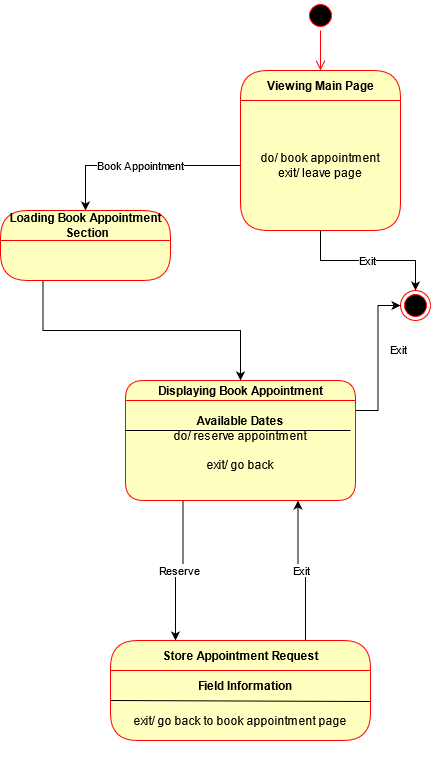

The diagram above was exported from draw.io. Its source (the exported page's mxGraphModel, read from the mxfile embedded in the PNG):
<mxGraphModel dx="1374" dy="533" grid="1" gridSize="10" guides="1" tooltips="1" connect="1" arrows="1" fold="1" page="1" pageScale="1" pageWidth="850" pageHeight="1100" math="0" shadow="0">
  <root>
    <mxCell id="0" />
    <mxCell id="1" parent="0" />
    <mxCell id="DURv_7SL_Qtrexcz42M8-1" value="" style="ellipse;html=1;shape=startState;fillColor=#000000;strokeColor=#ff0000;" parent="1" vertex="1">
      <mxGeometry x="465" y="70" width="30" height="30" as="geometry" />
    </mxCell>
    <mxCell id="DURv_7SL_Qtrexcz42M8-2" value="" style="edgeStyle=orthogonalEdgeStyle;html=1;verticalAlign=bottom;endArrow=open;endSize=8;strokeColor=#ff0000;entryX=0.5;entryY=0;entryDx=0;entryDy=0;exitX=0.5;exitY=1;exitDx=0;exitDy=0;" parent="1" source="DURv_7SL_Qtrexcz42M8-1" target="DURv_7SL_Qtrexcz42M8-3" edge="1">
      <mxGeometry relative="1" as="geometry">
        <mxPoint x="480" y="130" as="targetPoint" />
      </mxGeometry>
    </mxCell>
    <mxCell id="DURv_7SL_Qtrexcz42M8-3" value="Viewing Main Page" style="swimlane;html=1;fontStyle=1;align=center;verticalAlign=middle;childLayout=stackLayout;horizontal=1;startSize=30;horizontalStack=0;resizeParent=0;resizeLast=1;container=0;fontColor=#000000;collapsible=0;rounded=1;arcSize=30;strokeColor=#ff0000;fillColor=#ffffc0;swimlaneFillColor=#ffffc0;dropTarget=0;" parent="1" vertex="1">
      <mxGeometry x="400" y="140" width="160" height="160" as="geometry" />
    </mxCell>
    <mxCell id="DURv_7SL_Qtrexcz42M8-4" value="do/ book appointment&lt;br&gt;&lt;div&gt;exit/ leave page&lt;br&gt;&lt;/div&gt;" style="text;html=1;strokeColor=none;fillColor=none;align=center;verticalAlign=middle;spacingLeft=4;spacingRight=4;whiteSpace=wrap;overflow=hidden;rotatable=0;fontColor=#000000;" parent="DURv_7SL_Qtrexcz42M8-3" vertex="1">
      <mxGeometry y="30" width="160" height="130" as="geometry" />
    </mxCell>
    <mxCell id="DURv_7SL_Qtrexcz42M8-5" value="Exit" style="edgeStyle=orthogonalEdgeStyle;rounded=0;orthogonalLoop=1;jettySize=auto;html=1;exitX=0.5;exitY=1;exitDx=0;exitDy=0;" parent="1" source="DURv_7SL_Qtrexcz42M8-4" target="DURv_7SL_Qtrexcz42M8-6" edge="1">
      <mxGeometry relative="1" as="geometry">
        <mxPoint x="345.0000000000002" y="369.9999999999999" as="targetPoint" />
      </mxGeometry>
    </mxCell>
    <mxCell id="DURv_7SL_Qtrexcz42M8-6" value="" style="ellipse;html=1;shape=endState;fillColor=#000000;strokeColor=#ff0000;" parent="1" vertex="1">
      <mxGeometry x="560.0000000000002" y="359.9999999999999" width="30" height="30" as="geometry" />
    </mxCell>
    <mxCell id="DURv_7SL_Qtrexcz42M8-8" value="Book Appointment" style="edgeStyle=orthogonalEdgeStyle;rounded=0;orthogonalLoop=1;jettySize=auto;html=1;exitX=0;exitY=0.5;exitDx=0;exitDy=0;entryX=0.5;entryY=0;entryDx=0;entryDy=0;" parent="1" source="DURv_7SL_Qtrexcz42M8-4" target="DURv_7SL_Qtrexcz42M8-10" edge="1">
      <mxGeometry relative="1" as="geometry">
        <mxPoint x="290" y="235" as="targetPoint" />
      </mxGeometry>
    </mxCell>
    <mxCell id="DURv_7SL_Qtrexcz42M8-9" style="edgeStyle=orthogonalEdgeStyle;rounded=0;orthogonalLoop=1;jettySize=auto;html=1;exitX=0.25;exitY=1;exitDx=0;exitDy=0;" parent="1" source="DURv_7SL_Qtrexcz42M8-10" target="DURv_7SL_Qtrexcz42M8-12" edge="1">
      <mxGeometry relative="1" as="geometry">
        <mxPoint x="84.66666666666674" y="440" as="targetPoint" />
      </mxGeometry>
    </mxCell>
    <mxCell id="DURv_7SL_Qtrexcz42M8-10" value="Loading Book Appointment&lt;br&gt;&amp;nbsp;Section" style="swimlane;html=1;fontStyle=1;align=center;verticalAlign=middle;childLayout=stackLayout;horizontal=1;startSize=30;horizontalStack=0;resizeParent=0;resizeLast=1;container=0;fontColor=#000000;collapsible=0;rounded=1;arcSize=30;strokeColor=#ff0000;fillColor=#ffffc0;swimlaneFillColor=#ffffc0;dropTarget=0;" parent="1" vertex="1">
      <mxGeometry x="160" y="280" width="170" height="70" as="geometry" />
    </mxCell>
    <mxCell id="DURv_7SL_Qtrexcz42M8-11" value="Exit" style="edgeLabel;html=1;align=center;verticalAlign=middle;resizable=0;points=[];" parent="1" vertex="1" connectable="0">
      <mxGeometry x="570" y="330" as="geometry">
        <mxPoint x="-13" y="88" as="offset" />
      </mxGeometry>
    </mxCell>
    <mxCell id="DURv_7SL_Qtrexcz42M8-25" style="edgeStyle=orthogonalEdgeStyle;rounded=0;orthogonalLoop=1;jettySize=auto;html=1;exitX=1;exitY=0.25;exitDx=0;exitDy=0;entryX=0;entryY=0.5;entryDx=0;entryDy=0;" parent="1" source="DURv_7SL_Qtrexcz42M8-12" target="DURv_7SL_Qtrexcz42M8-6" edge="1">
      <mxGeometry relative="1" as="geometry" />
    </mxCell>
    <mxCell id="DURv_7SL_Qtrexcz42M8-12" value="Displaying Book Appointment" style="swimlane;html=1;fontStyle=1;align=center;verticalAlign=middle;childLayout=stackLayout;horizontal=1;startSize=20;horizontalStack=0;resizeParent=0;resizeLast=1;container=0;fontColor=#000000;collapsible=0;rounded=1;arcSize=30;strokeColor=#ff0000;fillColor=#ffffc0;swimlaneFillColor=#ffffc0;dropTarget=0;" parent="1" vertex="1">
      <mxGeometry x="285" y="450" width="230" height="120" as="geometry" />
    </mxCell>
    <mxCell id="DURv_7SL_Qtrexcz42M8-13" value="&lt;div&gt;do/ reserve appointment&lt;/div&gt;&lt;div&gt;&lt;br&gt;&lt;/div&gt;exit/ go back " style="text;html=1;strokeColor=none;fillColor=none;align=center;verticalAlign=middle;spacingLeft=4;spacingRight=4;whiteSpace=wrap;overflow=hidden;rotatable=0;fontColor=#000000;" parent="DURv_7SL_Qtrexcz42M8-12" vertex="1">
      <mxGeometry y="20" width="230" height="100" as="geometry" />
    </mxCell>
    <mxCell id="DURv_7SL_Qtrexcz42M8-14" value="Reserve" style="edgeStyle=orthogonalEdgeStyle;rounded=0;orthogonalLoop=1;jettySize=auto;html=1;exitX=0.25;exitY=1;exitDx=0;exitDy=0;entryX=0.25;entryY=0;entryDx=0;entryDy=0;" parent="1" source="DURv_7SL_Qtrexcz42M8-13" target="DURv_7SL_Qtrexcz42M8-20" edge="1">
      <mxGeometry relative="1" as="geometry">
        <mxPoint x="265" y="670" as="targetPoint" />
      </mxGeometry>
    </mxCell>
    <mxCell id="DURv_7SL_Qtrexcz42M8-15" value="Exit" style="edgeStyle=orthogonalEdgeStyle;rounded=0;orthogonalLoop=1;jettySize=auto;html=1;exitX=0.75;exitY=0;exitDx=0;exitDy=0;entryX=0.75;entryY=1;entryDx=0;entryDy=0;" parent="1" source="DURv_7SL_Qtrexcz42M8-20" target="DURv_7SL_Qtrexcz42M8-13" edge="1">
      <mxGeometry relative="1" as="geometry">
        <mxPoint x="357.5" y="670" as="sourcePoint" />
      </mxGeometry>
    </mxCell>
    <mxCell id="DURv_7SL_Qtrexcz42M8-17" value="&lt;b&gt;Available Dates&lt;/b&gt;" style="text;html=1;strokeColor=none;fillColor=none;align=center;verticalAlign=middle;whiteSpace=wrap;rounded=0;" parent="1" vertex="1">
      <mxGeometry x="285" y="480" width="230" height="20" as="geometry" />
    </mxCell>
    <mxCell id="DURv_7SL_Qtrexcz42M8-20" value="Store Appointment Request" style="swimlane;html=1;fontStyle=1;align=center;verticalAlign=middle;childLayout=stackLayout;horizontal=1;startSize=30;horizontalStack=0;resizeParent=0;resizeLast=1;container=0;fontColor=#000000;collapsible=0;rounded=1;arcSize=30;strokeColor=#ff0000;fillColor=#ffffc0;swimlaneFillColor=#ffffc0;dropTarget=0;" parent="1" vertex="1">
      <mxGeometry x="270" y="710" width="260" height="100" as="geometry" />
    </mxCell>
    <mxCell id="DURv_7SL_Qtrexcz42M8-22" value="exit/ go back to book appointment page" style="text;html=1;strokeColor=none;fillColor=none;align=center;verticalAlign=middle;whiteSpace=wrap;rounded=0;" parent="1" vertex="1">
      <mxGeometry x="230" y="750" width="340" height="80" as="geometry" />
    </mxCell>
    <mxCell id="DURv_7SL_Qtrexcz42M8-23" value="&lt;b&gt;Field Information&lt;/b&gt;" style="text;html=1;strokeColor=none;fillColor=none;align=center;verticalAlign=middle;whiteSpace=wrap;rounded=0;" parent="1" vertex="1">
      <mxGeometry x="230" y="740" width="350" height="30" as="geometry" />
    </mxCell>
    <mxCell id="lLBZmDEYnEGbus5Jz4i4-1" value="" style="endArrow=none;html=1;" parent="1" edge="1">
      <mxGeometry width="50" height="50" relative="1" as="geometry">
        <mxPoint x="285" y="500" as="sourcePoint" />
        <mxPoint x="510" y="500" as="targetPoint" />
      </mxGeometry>
    </mxCell>
    <mxCell id="lLBZmDEYnEGbus5Jz4i4-3" value="" style="endArrow=none;html=1;" parent="1" edge="1">
      <mxGeometry width="50" height="50" relative="1" as="geometry">
        <mxPoint x="270" y="770" as="sourcePoint" />
        <mxPoint x="530" y="771" as="targetPoint" />
      </mxGeometry>
    </mxCell>
  </root>
</mxGraphModel>